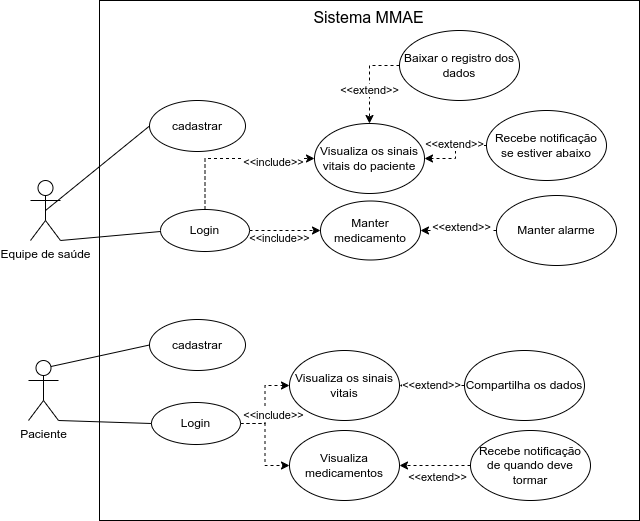

The diagram above was exported from draw.io. Its source (the exported page's mxGraphModel, read from the mxfile embedded in the PNG):
<mxGraphModel dx="2039" dy="712" grid="1" gridSize="10" guides="1" tooltips="1" connect="1" arrows="1" fold="1" page="1" pageScale="1" pageWidth="827" pageHeight="1169" math="0" shadow="0">
  <root>
    <mxCell id="0" />
    <mxCell id="1" parent="0" />
    <mxCell id="NQ4ZZEQCNsjxlO9ECadn-1" value="Equipe de saúde" style="shape=umlActor;verticalLabelPosition=bottom;verticalAlign=top;html=1;" parent="1" vertex="1">
      <mxGeometry x="61" y="280" width="30" height="60" as="geometry" />
    </mxCell>
    <mxCell id="NQ4ZZEQCNsjxlO9ECadn-2" value="cadastrar" style="ellipse;whiteSpace=wrap;html=1;" parent="1" vertex="1">
      <mxGeometry x="180" y="200" width="96" height="51" as="geometry" />
    </mxCell>
    <mxCell id="NQ4ZZEQCNsjxlO9ECadn-6" value="" style="endArrow=none;html=1;rounded=0;exitX=0.5;exitY=0.5;exitDx=0;exitDy=0;exitPerimeter=0;entryX=0;entryY=0.5;entryDx=0;entryDy=0;" parent="1" source="NQ4ZZEQCNsjxlO9ECadn-1" target="NQ4ZZEQCNsjxlO9ECadn-2" edge="1">
      <mxGeometry width="50" height="50" relative="1" as="geometry">
        <mxPoint x="100" y="430" as="sourcePoint" />
        <mxPoint x="150" y="380" as="targetPoint" />
      </mxGeometry>
    </mxCell>
    <mxCell id="NQ4ZZEQCNsjxlO9ECadn-19" style="edgeStyle=orthogonalEdgeStyle;rounded=0;orthogonalLoop=1;jettySize=auto;html=1;entryX=0;entryY=0.5;entryDx=0;entryDy=0;dashed=1;" parent="1" source="NQ4ZZEQCNsjxlO9ECadn-7" target="NQ4ZZEQCNsjxlO9ECadn-14" edge="1">
      <mxGeometry relative="1" as="geometry">
        <Array as="points">
          <mxPoint x="236" y="258" />
        </Array>
      </mxGeometry>
    </mxCell>
    <mxCell id="NQ4ZZEQCNsjxlO9ECadn-20" value="&amp;lt;&amp;lt;include&amp;gt;&amp;gt;" style="edgeLabel;html=1;align=center;verticalAlign=middle;resizable=0;points=[];" parent="NQ4ZZEQCNsjxlO9ECadn-19" connectable="0" vertex="1">
      <mxGeometry x="0.4766" y="-3" relative="1" as="geometry">
        <mxPoint x="1" as="offset" />
      </mxGeometry>
    </mxCell>
    <mxCell id="NQ4ZZEQCNsjxlO9ECadn-21" style="edgeStyle=orthogonalEdgeStyle;rounded=0;orthogonalLoop=1;jettySize=auto;html=1;dashed=1;" parent="1" source="NQ4ZZEQCNsjxlO9ECadn-7" target="NQ4ZZEQCNsjxlO9ECadn-9" edge="1">
      <mxGeometry relative="1" as="geometry" />
    </mxCell>
    <mxCell id="NQ4ZZEQCNsjxlO9ECadn-22" value="&amp;lt;&amp;lt;include&amp;gt;&amp;gt;" style="edgeLabel;html=1;align=center;verticalAlign=middle;resizable=0;points=[];" parent="NQ4ZZEQCNsjxlO9ECadn-21" connectable="0" vertex="1">
      <mxGeometry x="-0.2958" y="-7" relative="1" as="geometry">
        <mxPoint x="4" as="offset" />
      </mxGeometry>
    </mxCell>
    <mxCell id="NQ4ZZEQCNsjxlO9ECadn-7" value="Login" style="ellipse;whiteSpace=wrap;html=1;" parent="1" vertex="1">
      <mxGeometry x="191" y="309" width="89" height="42" as="geometry" />
    </mxCell>
    <mxCell id="NQ4ZZEQCNsjxlO9ECadn-8" value="" style="endArrow=none;html=1;rounded=0;exitX=1;exitY=1;exitDx=0;exitDy=0;exitPerimeter=0;entryX=0;entryY=0.5;entryDx=0;entryDy=0;" parent="1" source="NQ4ZZEQCNsjxlO9ECadn-1" edge="1">
      <mxGeometry width="50" height="50" relative="1" as="geometry">
        <mxPoint x="110" y="340" as="sourcePoint" />
        <mxPoint x="191" y="331" as="targetPoint" />
      </mxGeometry>
    </mxCell>
    <mxCell id="NQ4ZZEQCNsjxlO9ECadn-9" value="Manter medicamento" style="ellipse;whiteSpace=wrap;html=1;" parent="1" vertex="1">
      <mxGeometry x="351" y="300.5" width="100" height="59" as="geometry" />
    </mxCell>
    <mxCell id="NQ4ZZEQCNsjxlO9ECadn-14" value="Visualiza os sinais vitais do paciente" style="ellipse;whiteSpace=wrap;html=1;" parent="1" vertex="1">
      <mxGeometry x="345" y="223" width="110" height="70" as="geometry" />
    </mxCell>
    <mxCell id="NQ4ZZEQCNsjxlO9ECadn-18" style="edgeStyle=orthogonalEdgeStyle;rounded=0;orthogonalLoop=1;jettySize=auto;html=1;dashed=1;exitX=0;exitY=0.5;exitDx=0;exitDy=0;" parent="1" source="NQ4ZZEQCNsjxlO9ECadn-17" target="NQ4ZZEQCNsjxlO9ECadn-14" edge="1">
      <mxGeometry relative="1" as="geometry" />
    </mxCell>
    <mxCell id="NQ4ZZEQCNsjxlO9ECadn-23" value="&amp;lt;&amp;lt;extend&amp;gt;&amp;gt;" style="edgeLabel;html=1;align=center;verticalAlign=middle;resizable=0;points=[];" parent="NQ4ZZEQCNsjxlO9ECadn-18" connectable="0" vertex="1">
      <mxGeometry x="0.2273" y="-1" relative="1" as="geometry">
        <mxPoint as="offset" />
      </mxGeometry>
    </mxCell>
    <mxCell id="NQ4ZZEQCNsjxlO9ECadn-17" value="Baixar o registro dos dados" style="ellipse;whiteSpace=wrap;html=1;" parent="1" vertex="1">
      <mxGeometry x="430" y="130" width="120" height="70" as="geometry" />
    </mxCell>
    <mxCell id="NQ4ZZEQCNsjxlO9ECadn-25" style="edgeStyle=orthogonalEdgeStyle;rounded=0;orthogonalLoop=1;jettySize=auto;html=1;dashed=1;" parent="1" source="NQ4ZZEQCNsjxlO9ECadn-24" target="NQ4ZZEQCNsjxlO9ECadn-9" edge="1">
      <mxGeometry relative="1" as="geometry" />
    </mxCell>
    <mxCell id="NQ4ZZEQCNsjxlO9ECadn-26" value="&amp;lt;&amp;lt;extend&amp;gt;&amp;gt;" style="edgeLabel;html=1;align=center;verticalAlign=middle;resizable=0;points=[];" parent="NQ4ZZEQCNsjxlO9ECadn-25" connectable="0" vertex="1">
      <mxGeometry x="-0.0612" y="-4" relative="1" as="geometry">
        <mxPoint as="offset" />
      </mxGeometry>
    </mxCell>
    <mxCell id="NQ4ZZEQCNsjxlO9ECadn-24" value="Manter alarme" style="ellipse;whiteSpace=wrap;html=1;" parent="1" vertex="1">
      <mxGeometry x="527" y="295" width="120" height="70" as="geometry" />
    </mxCell>
    <mxCell id="NQ4ZZEQCNsjxlO9ECadn-28" style="edgeStyle=orthogonalEdgeStyle;rounded=0;orthogonalLoop=1;jettySize=auto;html=1;dashed=1;" parent="1" source="NQ4ZZEQCNsjxlO9ECadn-27" target="NQ4ZZEQCNsjxlO9ECadn-14" edge="1">
      <mxGeometry relative="1" as="geometry" />
    </mxCell>
    <mxCell id="NQ4ZZEQCNsjxlO9ECadn-29" value="&amp;lt;&amp;lt;extend&amp;gt;&amp;gt;" style="edgeLabel;html=1;align=center;verticalAlign=middle;resizable=0;points=[];" parent="NQ4ZZEQCNsjxlO9ECadn-28" connectable="0" vertex="1">
      <mxGeometry x="-0.3824" y="-2" relative="1" as="geometry">
        <mxPoint x="-10" as="offset" />
      </mxGeometry>
    </mxCell>
    <mxCell id="NQ4ZZEQCNsjxlO9ECadn-27" value="Recebe notificação se estiver abaixo" style="ellipse;whiteSpace=wrap;html=1;" parent="1" vertex="1">
      <mxGeometry x="517" y="210" width="120" height="70" as="geometry" />
    </mxCell>
    <mxCell id="NQ4ZZEQCNsjxlO9ECadn-30" value="Paciente" style="shape=umlActor;verticalLabelPosition=bottom;verticalAlign=top;html=1;" parent="1" vertex="1">
      <mxGeometry x="59" y="460" width="30" height="60" as="geometry" />
    </mxCell>
    <mxCell id="NQ4ZZEQCNsjxlO9ECadn-31" value="cadastrar" style="ellipse;whiteSpace=wrap;html=1;" parent="1" vertex="1">
      <mxGeometry x="180" y="419" width="96" height="51" as="geometry" />
    </mxCell>
    <mxCell id="NQ4ZZEQCNsjxlO9ECadn-38" style="edgeStyle=orthogonalEdgeStyle;rounded=0;orthogonalLoop=1;jettySize=auto;html=1;dashed=1;" parent="1" source="NQ4ZZEQCNsjxlO9ECadn-32" target="NQ4ZZEQCNsjxlO9ECadn-37" edge="1">
      <mxGeometry relative="1" as="geometry" />
    </mxCell>
    <mxCell id="NQ4ZZEQCNsjxlO9ECadn-39" value="&amp;lt;&amp;lt;include&amp;gt;&amp;gt;" style="edgeLabel;html=1;align=center;verticalAlign=middle;resizable=0;points=[];" parent="NQ4ZZEQCNsjxlO9ECadn-38" connectable="0" vertex="1">
      <mxGeometry x="-0.1609" y="3" relative="1" as="geometry">
        <mxPoint x="11" y="4" as="offset" />
      </mxGeometry>
    </mxCell>
    <mxCell id="NQ4ZZEQCNsjxlO9ECadn-41" style="edgeStyle=orthogonalEdgeStyle;rounded=0;orthogonalLoop=1;jettySize=auto;html=1;dashed=1;" parent="1" source="NQ4ZZEQCNsjxlO9ECadn-32" target="NQ4ZZEQCNsjxlO9ECadn-40" edge="1">
      <mxGeometry relative="1" as="geometry" />
    </mxCell>
    <mxCell id="NQ4ZZEQCNsjxlO9ECadn-32" value="Login" style="ellipse;whiteSpace=wrap;html=1;" parent="1" vertex="1">
      <mxGeometry x="182" y="502" width="89" height="42" as="geometry" />
    </mxCell>
    <mxCell id="NQ4ZZEQCNsjxlO9ECadn-35" value="" style="endArrow=none;html=1;rounded=0;exitX=0.75;exitY=0.1;exitDx=0;exitDy=0;exitPerimeter=0;entryX=0;entryY=0.5;entryDx=0;entryDy=0;" parent="1" source="NQ4ZZEQCNsjxlO9ECadn-30" target="NQ4ZZEQCNsjxlO9ECadn-31" edge="1">
      <mxGeometry width="50" height="50" relative="1" as="geometry">
        <mxPoint x="105" y="320" as="sourcePoint" />
        <mxPoint x="190" y="236" as="targetPoint" />
      </mxGeometry>
    </mxCell>
    <mxCell id="NQ4ZZEQCNsjxlO9ECadn-36" value="" style="endArrow=none;html=1;rounded=0;exitX=1;exitY=1;exitDx=0;exitDy=0;exitPerimeter=0;entryX=0;entryY=0.5;entryDx=0;entryDy=0;" parent="1" source="NQ4ZZEQCNsjxlO9ECadn-30" target="NQ4ZZEQCNsjxlO9ECadn-32" edge="1">
      <mxGeometry width="50" height="50" relative="1" as="geometry">
        <mxPoint x="105" y="320" as="sourcePoint" />
        <mxPoint x="190" y="236" as="targetPoint" />
      </mxGeometry>
    </mxCell>
    <mxCell id="NQ4ZZEQCNsjxlO9ECadn-37" value="Visualiza os sinais vitais" style="ellipse;whiteSpace=wrap;html=1;" parent="1" vertex="1">
      <mxGeometry x="320" y="450" width="110" height="70" as="geometry" />
    </mxCell>
    <mxCell id="NQ4ZZEQCNsjxlO9ECadn-40" value="Visualiza medicamentos" style="ellipse;whiteSpace=wrap;html=1;" parent="1" vertex="1">
      <mxGeometry x="320" y="530" width="110" height="70" as="geometry" />
    </mxCell>
    <mxCell id="NQ4ZZEQCNsjxlO9ECadn-44" style="edgeStyle=orthogonalEdgeStyle;rounded=0;orthogonalLoop=1;jettySize=auto;html=1;dashed=1;" parent="1" source="NQ4ZZEQCNsjxlO9ECadn-43" target="NQ4ZZEQCNsjxlO9ECadn-40" edge="1">
      <mxGeometry relative="1" as="geometry" />
    </mxCell>
    <mxCell id="NQ4ZZEQCNsjxlO9ECadn-45" value="&amp;lt;&amp;lt;extend&amp;gt;&amp;gt;" style="edgeLabel;html=1;align=center;verticalAlign=middle;resizable=0;points=[];" parent="NQ4ZZEQCNsjxlO9ECadn-44" connectable="0" vertex="1">
      <mxGeometry x="0.0141" y="2" relative="1" as="geometry">
        <mxPoint x="2" y="9" as="offset" />
      </mxGeometry>
    </mxCell>
    <mxCell id="NQ4ZZEQCNsjxlO9ECadn-43" value="Recebe notificação de quando deve tormar" style="ellipse;whiteSpace=wrap;html=1;" parent="1" vertex="1">
      <mxGeometry x="501" y="530" width="120" height="70" as="geometry" />
    </mxCell>
    <mxCell id="NQ4ZZEQCNsjxlO9ECadn-47" value="&amp;lt;&amp;lt;extend&amp;gt;&amp;gt;" style="edgeStyle=orthogonalEdgeStyle;rounded=0;orthogonalLoop=1;jettySize=auto;html=1;dashed=1;" parent="1" edge="1">
      <mxGeometry relative="1" as="geometry">
        <mxPoint x="495" y="485" as="sourcePoint" />
        <mxPoint x="430" y="485" as="targetPoint" />
      </mxGeometry>
    </mxCell>
    <mxCell id="NQ4ZZEQCNsjxlO9ECadn-46" value="Compartilha os dados" style="ellipse;whiteSpace=wrap;html=1;" parent="1" vertex="1">
      <mxGeometry x="495" y="450" width="120" height="70" as="geometry" />
    </mxCell>
    <mxCell id="NQ4ZZEQCNsjxlO9ECadn-48" value="&lt;p style=&quot;line-height: 100%;&quot;&gt;&lt;br&gt;&lt;/p&gt;" style="rounded=0;whiteSpace=wrap;html=1;fillColor=none;align=center;" parent="1" vertex="1">
      <mxGeometry x="130" y="100" width="540" height="520" as="geometry" />
    </mxCell>
    <mxCell id="NQ4ZZEQCNsjxlO9ECadn-49" value="&lt;font style=&quot;font-size: 16px;&quot;&gt;Sistema MMAE&lt;/font&gt;" style="text;html=1;strokeColor=none;fillColor=none;align=center;verticalAlign=middle;whiteSpace=wrap;rounded=0;" parent="1" vertex="1">
      <mxGeometry x="338" y="102" width="123" height="30" as="geometry" />
    </mxCell>
  </root>
</mxGraphModel>